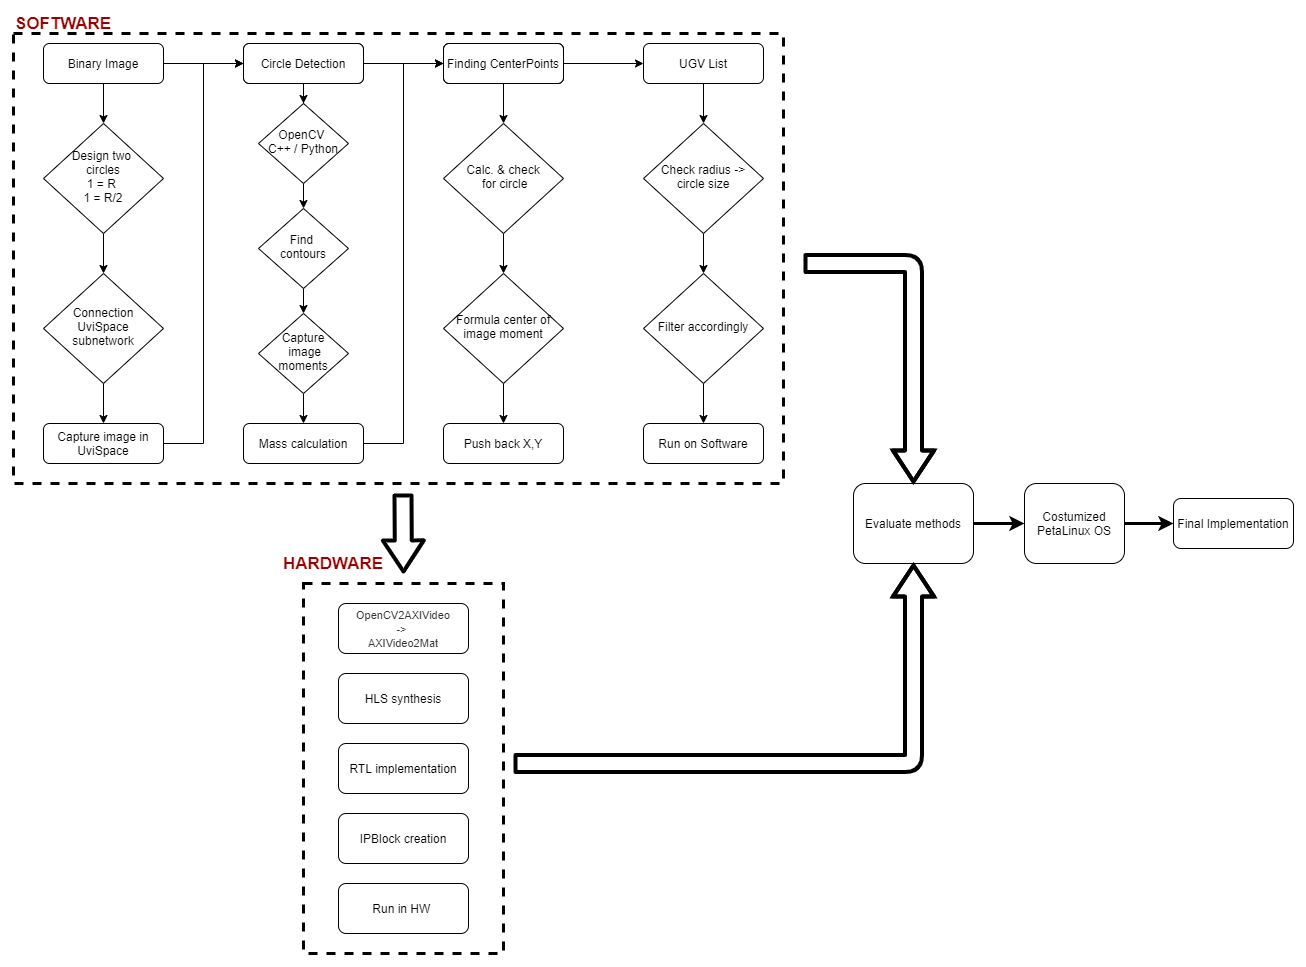

The diagram above was exported from draw.io. Its source (the exported page's mxGraphModel, read from the mxfile embedded in the PNG):
<mxGraphModel dx="1422" dy="762" grid="1" gridSize="10" guides="1" tooltips="1" connect="1" arrows="1" fold="1" page="1" pageScale="1" pageWidth="827" pageHeight="1169" math="0" shadow="0">
  <root>
    <mxCell id="WIyWlLk6GJQsqaUBKTNV-0" />
    <mxCell id="WIyWlLk6GJQsqaUBKTNV-1" parent="WIyWlLk6GJQsqaUBKTNV-0" />
    <mxCell id="e7PffemCa-Sh5e8NAnuW-15" value="" style="edgeStyle=orthogonalEdgeStyle;rounded=0;orthogonalLoop=1;jettySize=auto;html=1;" parent="WIyWlLk6GJQsqaUBKTNV-1" source="WIyWlLk6GJQsqaUBKTNV-3" target="e7PffemCa-Sh5e8NAnuW-14" edge="1">
      <mxGeometry relative="1" as="geometry" />
    </mxCell>
    <mxCell id="T1qs5b64UnXZWgxGHK-Y-11" value="" style="edgeStyle=orthogonalEdgeStyle;rounded=0;orthogonalLoop=1;jettySize=auto;html=1;" edge="1" parent="WIyWlLk6GJQsqaUBKTNV-1" source="WIyWlLk6GJQsqaUBKTNV-3" target="WIyWlLk6GJQsqaUBKTNV-6">
      <mxGeometry relative="1" as="geometry" />
    </mxCell>
    <mxCell id="WIyWlLk6GJQsqaUBKTNV-3" value="Binary Image" style="rounded=1;whiteSpace=wrap;html=1;fontSize=12;glass=0;strokeWidth=1;shadow=0;" parent="WIyWlLk6GJQsqaUBKTNV-1" vertex="1">
      <mxGeometry x="160" y="80" width="120" height="40" as="geometry" />
    </mxCell>
    <mxCell id="e7PffemCa-Sh5e8NAnuW-14" value="Binary Image" style="rounded=1;whiteSpace=wrap;html=1;fontSize=12;glass=0;strokeWidth=1;shadow=0;" parent="WIyWlLk6GJQsqaUBKTNV-1" vertex="1">
      <mxGeometry x="360" y="80" width="120" height="40" as="geometry" />
    </mxCell>
    <mxCell id="T1qs5b64UnXZWgxGHK-Y-15" value="" style="edgeStyle=orthogonalEdgeStyle;rounded=0;orthogonalLoop=1;jettySize=auto;html=1;" edge="1" parent="WIyWlLk6GJQsqaUBKTNV-1" source="e7PffemCa-Sh5e8NAnuW-0" target="T1qs5b64UnXZWgxGHK-Y-14">
      <mxGeometry relative="1" as="geometry" />
    </mxCell>
    <mxCell id="T1qs5b64UnXZWgxGHK-Y-18" value="" style="edgeStyle=orthogonalEdgeStyle;rounded=0;orthogonalLoop=1;jettySize=auto;html=1;" edge="1" parent="WIyWlLk6GJQsqaUBKTNV-1" source="e7PffemCa-Sh5e8NAnuW-0" target="T1qs5b64UnXZWgxGHK-Y-17">
      <mxGeometry relative="1" as="geometry" />
    </mxCell>
    <mxCell id="e7PffemCa-Sh5e8NAnuW-0" value="Circle Detection" style="rounded=1;whiteSpace=wrap;html=1;fontSize=12;glass=0;strokeWidth=1;shadow=0;" parent="WIyWlLk6GJQsqaUBKTNV-1" vertex="1">
      <mxGeometry x="360" y="80" width="120" height="40" as="geometry" />
    </mxCell>
    <mxCell id="T1qs5b64UnXZWgxGHK-Y-14" value="Circle Detection" style="rounded=1;whiteSpace=wrap;html=1;fontSize=12;glass=0;strokeWidth=1;shadow=0;" vertex="1" parent="WIyWlLk6GJQsqaUBKTNV-1">
      <mxGeometry x="560" y="80" width="120" height="40" as="geometry" />
    </mxCell>
    <mxCell id="e7PffemCa-Sh5e8NAnuW-32" value="Circle Detection" style="rounded=1;whiteSpace=wrap;html=1;fontSize=12;glass=0;strokeWidth=1;shadow=0;" parent="WIyWlLk6GJQsqaUBKTNV-1" vertex="1">
      <mxGeometry x="560" y="80" width="120" height="40" as="geometry" />
    </mxCell>
    <mxCell id="T1qs5b64UnXZWgxGHK-Y-36" value="" style="edgeStyle=orthogonalEdgeStyle;rounded=0;orthogonalLoop=1;jettySize=auto;html=1;" edge="1" parent="WIyWlLk6GJQsqaUBKTNV-1" source="e7PffemCa-Sh5e8NAnuW-2" target="T1qs5b64UnXZWgxGHK-Y-33">
      <mxGeometry relative="1" as="geometry" />
    </mxCell>
    <mxCell id="T1qs5b64UnXZWgxGHK-Y-41" value="" style="edgeStyle=orthogonalEdgeStyle;rounded=0;orthogonalLoop=1;jettySize=auto;html=1;" edge="1" parent="WIyWlLk6GJQsqaUBKTNV-1" source="e7PffemCa-Sh5e8NAnuW-2" target="T1qs5b64UnXZWgxGHK-Y-40">
      <mxGeometry relative="1" as="geometry" />
    </mxCell>
    <mxCell id="e7PffemCa-Sh5e8NAnuW-2" value="Finding CenterPoints" style="rounded=1;whiteSpace=wrap;html=1;fontSize=12;glass=0;strokeWidth=1;shadow=0;" parent="WIyWlLk6GJQsqaUBKTNV-1" vertex="1">
      <mxGeometry x="560" y="80" width="120" height="40" as="geometry" />
    </mxCell>
    <mxCell id="T1qs5b64UnXZWgxGHK-Y-53" value="" style="edgeStyle=orthogonalEdgeStyle;rounded=0;orthogonalLoop=1;jettySize=auto;html=1;" edge="1" parent="WIyWlLk6GJQsqaUBKTNV-1" source="T1qs5b64UnXZWgxGHK-Y-40" target="T1qs5b64UnXZWgxGHK-Y-42">
      <mxGeometry relative="1" as="geometry" />
    </mxCell>
    <mxCell id="T1qs5b64UnXZWgxGHK-Y-40" value="UGV List" style="rounded=1;whiteSpace=wrap;html=1;fontSize=12;glass=0;strokeWidth=1;shadow=0;" vertex="1" parent="WIyWlLk6GJQsqaUBKTNV-1">
      <mxGeometry x="760" y="80" width="120" height="40" as="geometry" />
    </mxCell>
    <mxCell id="T1qs5b64UnXZWgxGHK-Y-0" value="" style="edgeStyle=orthogonalEdgeStyle;rounded=0;orthogonalLoop=1;jettySize=auto;html=1;" edge="1" parent="WIyWlLk6GJQsqaUBKTNV-1" source="WIyWlLk6GJQsqaUBKTNV-6" target="e7PffemCa-Sh5e8NAnuW-9">
      <mxGeometry relative="1" as="geometry" />
    </mxCell>
    <mxCell id="WIyWlLk6GJQsqaUBKTNV-6" value="Design two &lt;br&gt;circles&lt;br&gt;1 = R&amp;nbsp;&lt;br&gt;1 = R/2" style="rhombus;whiteSpace=wrap;html=1;shadow=0;fontFamily=Helvetica;fontSize=12;align=center;strokeWidth=1;spacing=6;spacingTop=-4;" parent="WIyWlLk6GJQsqaUBKTNV-1" vertex="1">
      <mxGeometry x="160" y="160" width="120" height="110" as="geometry" />
    </mxCell>
    <mxCell id="e7PffemCa-Sh5e8NAnuW-12" value="" style="edgeStyle=orthogonalEdgeStyle;rounded=0;orthogonalLoop=1;jettySize=auto;html=1;entryX=0;entryY=0.5;entryDx=0;entryDy=0;" parent="WIyWlLk6GJQsqaUBKTNV-1" source="WIyWlLk6GJQsqaUBKTNV-11" target="e7PffemCa-Sh5e8NAnuW-0" edge="1">
      <mxGeometry relative="1" as="geometry">
        <mxPoint x="320" y="100" as="targetPoint" />
      </mxGeometry>
    </mxCell>
    <mxCell id="WIyWlLk6GJQsqaUBKTNV-11" value="Capture image in UviSpace" style="rounded=1;whiteSpace=wrap;html=1;fontSize=12;glass=0;strokeWidth=1;shadow=0;" parent="WIyWlLk6GJQsqaUBKTNV-1" vertex="1">
      <mxGeometry x="160" y="460" width="120" height="40" as="geometry" />
    </mxCell>
    <mxCell id="T1qs5b64UnXZWgxGHK-Y-1" value="" style="edgeStyle=orthogonalEdgeStyle;rounded=0;orthogonalLoop=1;jettySize=auto;html=1;" edge="1" parent="WIyWlLk6GJQsqaUBKTNV-1" source="e7PffemCa-Sh5e8NAnuW-9" target="WIyWlLk6GJQsqaUBKTNV-11">
      <mxGeometry relative="1" as="geometry" />
    </mxCell>
    <mxCell id="e7PffemCa-Sh5e8NAnuW-9" value="Connection UviSpace subnetwork" style="rhombus;whiteSpace=wrap;html=1;shadow=0;fontFamily=Helvetica;fontSize=12;align=center;strokeWidth=1;spacing=6;spacingTop=-4;" parent="WIyWlLk6GJQsqaUBKTNV-1" vertex="1">
      <mxGeometry x="160" y="310" width="120" height="110" as="geometry" />
    </mxCell>
    <mxCell id="T1qs5b64UnXZWgxGHK-Y-10" value="" style="edgeStyle=orthogonalEdgeStyle;rounded=0;orthogonalLoop=1;jettySize=auto;html=1;" edge="1" parent="WIyWlLk6GJQsqaUBKTNV-1" target="T1qs5b64UnXZWgxGHK-Y-7">
      <mxGeometry relative="1" as="geometry">
        <mxPoint x="420" y="430" as="sourcePoint" />
      </mxGeometry>
    </mxCell>
    <mxCell id="e7PffemCa-Sh5e8NAnuW-37" value="&lt;span&gt;HLS synthesis&lt;/span&gt;" style="rounded=1;whiteSpace=wrap;html=1;fontSize=12;glass=0;strokeWidth=1;shadow=0;" parent="WIyWlLk6GJQsqaUBKTNV-1" vertex="1">
      <mxGeometry x="455" y="710" width="130" height="50" as="geometry" />
    </mxCell>
    <mxCell id="T1qs5b64UnXZWgxGHK-Y-102" value="Run in HW&amp;nbsp;" style="rounded=1;whiteSpace=wrap;html=1;fontSize=12;glass=0;strokeWidth=1;shadow=0;" vertex="1" parent="WIyWlLk6GJQsqaUBKTNV-1">
      <mxGeometry x="455" y="920" width="130" height="50" as="geometry" />
    </mxCell>
    <mxCell id="T1qs5b64UnXZWgxGHK-Y-121" value="" style="edgeStyle=orthogonalEdgeStyle;rounded=0;orthogonalLoop=1;jettySize=auto;html=1;strokeWidth=3;fontSize=11;fontColor=#990000;" edge="1" parent="WIyWlLk6GJQsqaUBKTNV-1" source="e7PffemCa-Sh5e8NAnuW-40" target="T1qs5b64UnXZWgxGHK-Y-114">
      <mxGeometry relative="1" as="geometry" />
    </mxCell>
    <mxCell id="e7PffemCa-Sh5e8NAnuW-40" value="&lt;span&gt;Evaluate methods&lt;br&gt;&lt;/span&gt;" style="rounded=1;whiteSpace=wrap;html=1;fontSize=12;glass=0;strokeWidth=1;shadow=0;" parent="WIyWlLk6GJQsqaUBKTNV-1" vertex="1">
      <mxGeometry x="970" y="520" width="120" height="80" as="geometry" />
    </mxCell>
    <mxCell id="T1qs5b64UnXZWgxGHK-Y-106" value="&lt;span&gt;Final Implementation&lt;br&gt;&lt;/span&gt;" style="rounded=1;whiteSpace=wrap;html=1;fontSize=12;glass=0;strokeWidth=1;shadow=0;" vertex="1" parent="WIyWlLk6GJQsqaUBKTNV-1">
      <mxGeometry x="1290" y="535" width="120" height="50" as="geometry" />
    </mxCell>
    <mxCell id="T1qs5b64UnXZWgxGHK-Y-13" style="edgeStyle=orthogonalEdgeStyle;rounded=0;orthogonalLoop=1;jettySize=auto;html=1;entryX=0;entryY=0.5;entryDx=0;entryDy=0;" edge="1" parent="WIyWlLk6GJQsqaUBKTNV-1" source="T1qs5b64UnXZWgxGHK-Y-7" target="e7PffemCa-Sh5e8NAnuW-2">
      <mxGeometry relative="1" as="geometry">
        <mxPoint x="520" y="140" as="targetPoint" />
      </mxGeometry>
    </mxCell>
    <mxCell id="T1qs5b64UnXZWgxGHK-Y-7" value="Mass calculation" style="rounded=1;whiteSpace=wrap;html=1;fontSize=12;glass=0;strokeWidth=1;shadow=0;" vertex="1" parent="WIyWlLk6GJQsqaUBKTNV-1">
      <mxGeometry x="360" y="460" width="120" height="40" as="geometry" />
    </mxCell>
    <mxCell id="T1qs5b64UnXZWgxGHK-Y-21" value="" style="edgeStyle=orthogonalEdgeStyle;rounded=0;orthogonalLoop=1;jettySize=auto;html=1;" edge="1" parent="WIyWlLk6GJQsqaUBKTNV-1" source="T1qs5b64UnXZWgxGHK-Y-17" target="T1qs5b64UnXZWgxGHK-Y-16">
      <mxGeometry relative="1" as="geometry" />
    </mxCell>
    <mxCell id="T1qs5b64UnXZWgxGHK-Y-17" value="OpenCV &lt;br&gt;C++ / Python" style="rhombus;whiteSpace=wrap;html=1;shadow=0;fontFamily=Helvetica;fontSize=12;align=center;strokeWidth=1;spacing=6;spacingTop=-4;" vertex="1" parent="WIyWlLk6GJQsqaUBKTNV-1">
      <mxGeometry x="375" y="140" width="90" height="80" as="geometry" />
    </mxCell>
    <mxCell id="T1qs5b64UnXZWgxGHK-Y-19" value="&lt;font style=&quot;font-size: 12px&quot;&gt;Capture&lt;br&gt;&amp;nbsp;image moments&lt;/font&gt;" style="rhombus;whiteSpace=wrap;html=1;shadow=0;fontFamily=Helvetica;fontSize=12;align=center;strokeWidth=1;spacing=6;spacingTop=-4;" vertex="1" parent="WIyWlLk6GJQsqaUBKTNV-1">
      <mxGeometry x="375" y="350" width="90" height="80" as="geometry" />
    </mxCell>
    <mxCell id="T1qs5b64UnXZWgxGHK-Y-22" value="" style="edgeStyle=orthogonalEdgeStyle;rounded=0;orthogonalLoop=1;jettySize=auto;html=1;" edge="1" parent="WIyWlLk6GJQsqaUBKTNV-1" source="T1qs5b64UnXZWgxGHK-Y-16" target="T1qs5b64UnXZWgxGHK-Y-19">
      <mxGeometry relative="1" as="geometry" />
    </mxCell>
    <mxCell id="T1qs5b64UnXZWgxGHK-Y-16" value="Find &lt;br&gt;contours" style="rhombus;whiteSpace=wrap;html=1;shadow=0;fontFamily=Helvetica;fontSize=12;align=center;strokeWidth=1;spacing=6;spacingTop=-4;" vertex="1" parent="WIyWlLk6GJQsqaUBKTNV-1">
      <mxGeometry x="375" y="245" width="90" height="80" as="geometry" />
    </mxCell>
    <mxCell id="T1qs5b64UnXZWgxGHK-Y-38" value="" style="edgeStyle=orthogonalEdgeStyle;rounded=0;orthogonalLoop=1;jettySize=auto;html=1;" edge="1" parent="WIyWlLk6GJQsqaUBKTNV-1" source="T1qs5b64UnXZWgxGHK-Y-32" target="T1qs5b64UnXZWgxGHK-Y-35">
      <mxGeometry relative="1" as="geometry" />
    </mxCell>
    <mxCell id="T1qs5b64UnXZWgxGHK-Y-32" value="Formula center of image moment" style="rhombus;whiteSpace=wrap;html=1;shadow=0;fontFamily=Helvetica;fontSize=12;align=center;strokeWidth=1;spacing=6;spacingTop=-4;" vertex="1" parent="WIyWlLk6GJQsqaUBKTNV-1">
      <mxGeometry x="560" y="310" width="120" height="110" as="geometry" />
    </mxCell>
    <mxCell id="T1qs5b64UnXZWgxGHK-Y-37" value="" style="edgeStyle=orthogonalEdgeStyle;rounded=0;orthogonalLoop=1;jettySize=auto;html=1;" edge="1" parent="WIyWlLk6GJQsqaUBKTNV-1" source="T1qs5b64UnXZWgxGHK-Y-33" target="T1qs5b64UnXZWgxGHK-Y-32">
      <mxGeometry relative="1" as="geometry" />
    </mxCell>
    <mxCell id="T1qs5b64UnXZWgxGHK-Y-33" value="Calc. &amp;amp; check&lt;br&gt;&amp;nbsp;for circle" style="rhombus;whiteSpace=wrap;html=1;shadow=0;fontFamily=Helvetica;fontSize=12;align=center;strokeWidth=1;spacing=6;spacingTop=-4;" vertex="1" parent="WIyWlLk6GJQsqaUBKTNV-1">
      <mxGeometry x="560" y="160" width="120" height="110" as="geometry" />
    </mxCell>
    <mxCell id="T1qs5b64UnXZWgxGHK-Y-35" value="Push back X,Y" style="rounded=1;whiteSpace=wrap;html=1;fontSize=12;glass=0;strokeWidth=1;shadow=0;" vertex="1" parent="WIyWlLk6GJQsqaUBKTNV-1">
      <mxGeometry x="560" y="460" width="120" height="40" as="geometry" />
    </mxCell>
    <mxCell id="T1qs5b64UnXZWgxGHK-Y-54" value="" style="edgeStyle=orthogonalEdgeStyle;rounded=0;orthogonalLoop=1;jettySize=auto;html=1;" edge="1" parent="WIyWlLk6GJQsqaUBKTNV-1" source="T1qs5b64UnXZWgxGHK-Y-42" target="T1qs5b64UnXZWgxGHK-Y-50">
      <mxGeometry relative="1" as="geometry" />
    </mxCell>
    <mxCell id="T1qs5b64UnXZWgxGHK-Y-42" value="Check radius -&amp;gt;&lt;br&gt;circle size" style="rhombus;whiteSpace=wrap;html=1;shadow=0;fontFamily=Helvetica;fontSize=12;align=center;strokeWidth=1;spacing=6;spacingTop=-4;" vertex="1" parent="WIyWlLk6GJQsqaUBKTNV-1">
      <mxGeometry x="760" y="160" width="120" height="110" as="geometry" />
    </mxCell>
    <mxCell id="T1qs5b64UnXZWgxGHK-Y-55" value="" style="edgeStyle=orthogonalEdgeStyle;rounded=0;orthogonalLoop=1;jettySize=auto;html=1;" edge="1" parent="WIyWlLk6GJQsqaUBKTNV-1" source="T1qs5b64UnXZWgxGHK-Y-50" target="T1qs5b64UnXZWgxGHK-Y-51">
      <mxGeometry relative="1" as="geometry" />
    </mxCell>
    <mxCell id="T1qs5b64UnXZWgxGHK-Y-50" value="Filter accordingly" style="rhombus;whiteSpace=wrap;html=1;shadow=0;fontFamily=Helvetica;fontSize=12;align=center;strokeWidth=1;spacing=6;spacingTop=-4;" vertex="1" parent="WIyWlLk6GJQsqaUBKTNV-1">
      <mxGeometry x="760" y="310" width="120" height="110" as="geometry" />
    </mxCell>
    <mxCell id="T1qs5b64UnXZWgxGHK-Y-51" value="Run on Software" style="rounded=1;whiteSpace=wrap;html=1;fontSize=12;glass=0;strokeWidth=1;shadow=0;" vertex="1" parent="WIyWlLk6GJQsqaUBKTNV-1">
      <mxGeometry x="760" y="460" width="120" height="40" as="geometry" />
    </mxCell>
    <mxCell id="T1qs5b64UnXZWgxGHK-Y-56" value="" style="shape=flexArrow;endArrow=classic;html=1;strokeWidth=4;width=14;endSize=9.01;" edge="1" parent="WIyWlLk6GJQsqaUBKTNV-1">
      <mxGeometry width="50" height="50" relative="1" as="geometry">
        <mxPoint x="519.5" y="530" as="sourcePoint" />
        <mxPoint x="520" y="610" as="targetPoint" />
        <Array as="points" />
      </mxGeometry>
    </mxCell>
    <mxCell id="T1qs5b64UnXZWgxGHK-Y-57" value="&lt;font size=&quot;1&quot;&gt;&lt;b style=&quot;font-size: 17px&quot;&gt;SOFTWARE&lt;/b&gt;&lt;/font&gt;" style="text;html=1;strokeColor=none;fillColor=none;align=center;verticalAlign=middle;whiteSpace=wrap;rounded=0;dashed=1;strokeWidth=2;fontColor=#990000;" vertex="1" parent="WIyWlLk6GJQsqaUBKTNV-1">
      <mxGeometry x="160" y="50" width="40" height="20" as="geometry" />
    </mxCell>
    <mxCell id="T1qs5b64UnXZWgxGHK-Y-58" value="&lt;font size=&quot;1&quot;&gt;&lt;b style=&quot;font-size: 17px&quot;&gt;HARDWARE&lt;/b&gt;&lt;/font&gt;" style="text;html=1;strokeColor=none;fillColor=none;align=center;verticalAlign=middle;whiteSpace=wrap;rounded=0;dashed=1;strokeWidth=2;fontColor=#990000;" vertex="1" parent="WIyWlLk6GJQsqaUBKTNV-1">
      <mxGeometry x="430" y="590" width="40" height="20" as="geometry" />
    </mxCell>
    <mxCell id="T1qs5b64UnXZWgxGHK-Y-104" value="RTL implementation" style="rounded=1;whiteSpace=wrap;html=1;fontSize=12;glass=0;strokeWidth=1;shadow=0;" vertex="1" parent="WIyWlLk6GJQsqaUBKTNV-1">
      <mxGeometry x="455" y="780" width="130" height="50" as="geometry" />
    </mxCell>
    <mxCell id="T1qs5b64UnXZWgxGHK-Y-105" value="&lt;span id=&quot;docs-internal-guid-e12df539-7fff-e288-fb86-0670f2f877ea&quot;&gt;&lt;span style=&quot;font-size: 11px ; font-family: &amp;#34;arial&amp;#34; ; color: rgb(51 , 51 , 51) ; background-color: rgb(255 , 255 , 255) ; vertical-align: baseline ; white-space: pre-wrap&quot;&gt;OpenCV2AXIVideo&lt;br&gt;-&amp;gt; &lt;br&gt;AXIVideo2Mat&lt;/span&gt;&lt;/span&gt;" style="rounded=1;whiteSpace=wrap;html=1;fontSize=12;glass=0;strokeWidth=1;shadow=0;" vertex="1" parent="WIyWlLk6GJQsqaUBKTNV-1">
      <mxGeometry x="455" y="640" width="130" height="50" as="geometry" />
    </mxCell>
    <mxCell id="T1qs5b64UnXZWgxGHK-Y-108" value="" style="shape=flexArrow;endArrow=classic;html=1;strokeWidth=4;width=14;endSize=9.01;entryX=0.5;entryY=0;entryDx=0;entryDy=0;" edge="1" parent="WIyWlLk6GJQsqaUBKTNV-1" target="e7PffemCa-Sh5e8NAnuW-40">
      <mxGeometry width="50" height="50" relative="1" as="geometry">
        <mxPoint x="920" y="300" as="sourcePoint" />
        <mxPoint x="1030" y="510" as="targetPoint" />
        <Array as="points">
          <mxPoint x="1030" y="300" />
        </Array>
      </mxGeometry>
    </mxCell>
    <mxCell id="T1qs5b64UnXZWgxGHK-Y-109" value="" style="shape=flexArrow;endArrow=classic;html=1;strokeWidth=4;width=14;endSize=9.01;entryX=0.5;entryY=1;entryDx=0;entryDy=0;" edge="1" parent="WIyWlLk6GJQsqaUBKTNV-1" target="e7PffemCa-Sh5e8NAnuW-40">
      <mxGeometry width="50" height="50" relative="1" as="geometry">
        <mxPoint x="630" y="800" as="sourcePoint" />
        <mxPoint x="1030" y="620" as="targetPoint" />
        <Array as="points">
          <mxPoint x="1030" y="800" />
        </Array>
      </mxGeometry>
    </mxCell>
    <mxCell id="T1qs5b64UnXZWgxGHK-Y-111" value="IPBlock creation" style="rounded=1;whiteSpace=wrap;html=1;fontSize=12;glass=0;strokeWidth=1;shadow=0;" vertex="1" parent="WIyWlLk6GJQsqaUBKTNV-1">
      <mxGeometry x="455" y="850" width="130" height="50" as="geometry" />
    </mxCell>
    <mxCell id="T1qs5b64UnXZWgxGHK-Y-112" value="" style="rounded=0;whiteSpace=wrap;html=1;fillColor=none;strokeColor=#000000;dashed=1;strokeWidth=3;" vertex="1" parent="WIyWlLk6GJQsqaUBKTNV-1">
      <mxGeometry x="130" y="70" width="770" height="450" as="geometry" />
    </mxCell>
    <mxCell id="T1qs5b64UnXZWgxGHK-Y-122" value="" style="edgeStyle=orthogonalEdgeStyle;rounded=0;orthogonalLoop=1;jettySize=auto;html=1;strokeWidth=3;fontSize=11;fontColor=#990000;" edge="1" parent="WIyWlLk6GJQsqaUBKTNV-1" source="T1qs5b64UnXZWgxGHK-Y-114" target="T1qs5b64UnXZWgxGHK-Y-106">
      <mxGeometry relative="1" as="geometry" />
    </mxCell>
    <mxCell id="T1qs5b64UnXZWgxGHK-Y-114" value="&lt;span&gt;Costumized PetaLinux OS&lt;br&gt;&lt;/span&gt;" style="rounded=1;whiteSpace=wrap;html=1;fontSize=12;glass=0;strokeWidth=1;shadow=0;" vertex="1" parent="WIyWlLk6GJQsqaUBKTNV-1">
      <mxGeometry x="1141" y="520" width="100" height="80" as="geometry" />
    </mxCell>
    <mxCell id="T1qs5b64UnXZWgxGHK-Y-117" value="" style="rounded=0;whiteSpace=wrap;html=1;fillColor=none;strokeColor=#000000;dashed=1;strokeWidth=3;" vertex="1" parent="WIyWlLk6GJQsqaUBKTNV-1">
      <mxGeometry x="420" y="620" width="200" height="370" as="geometry" />
    </mxCell>
  </root>
</mxGraphModel>